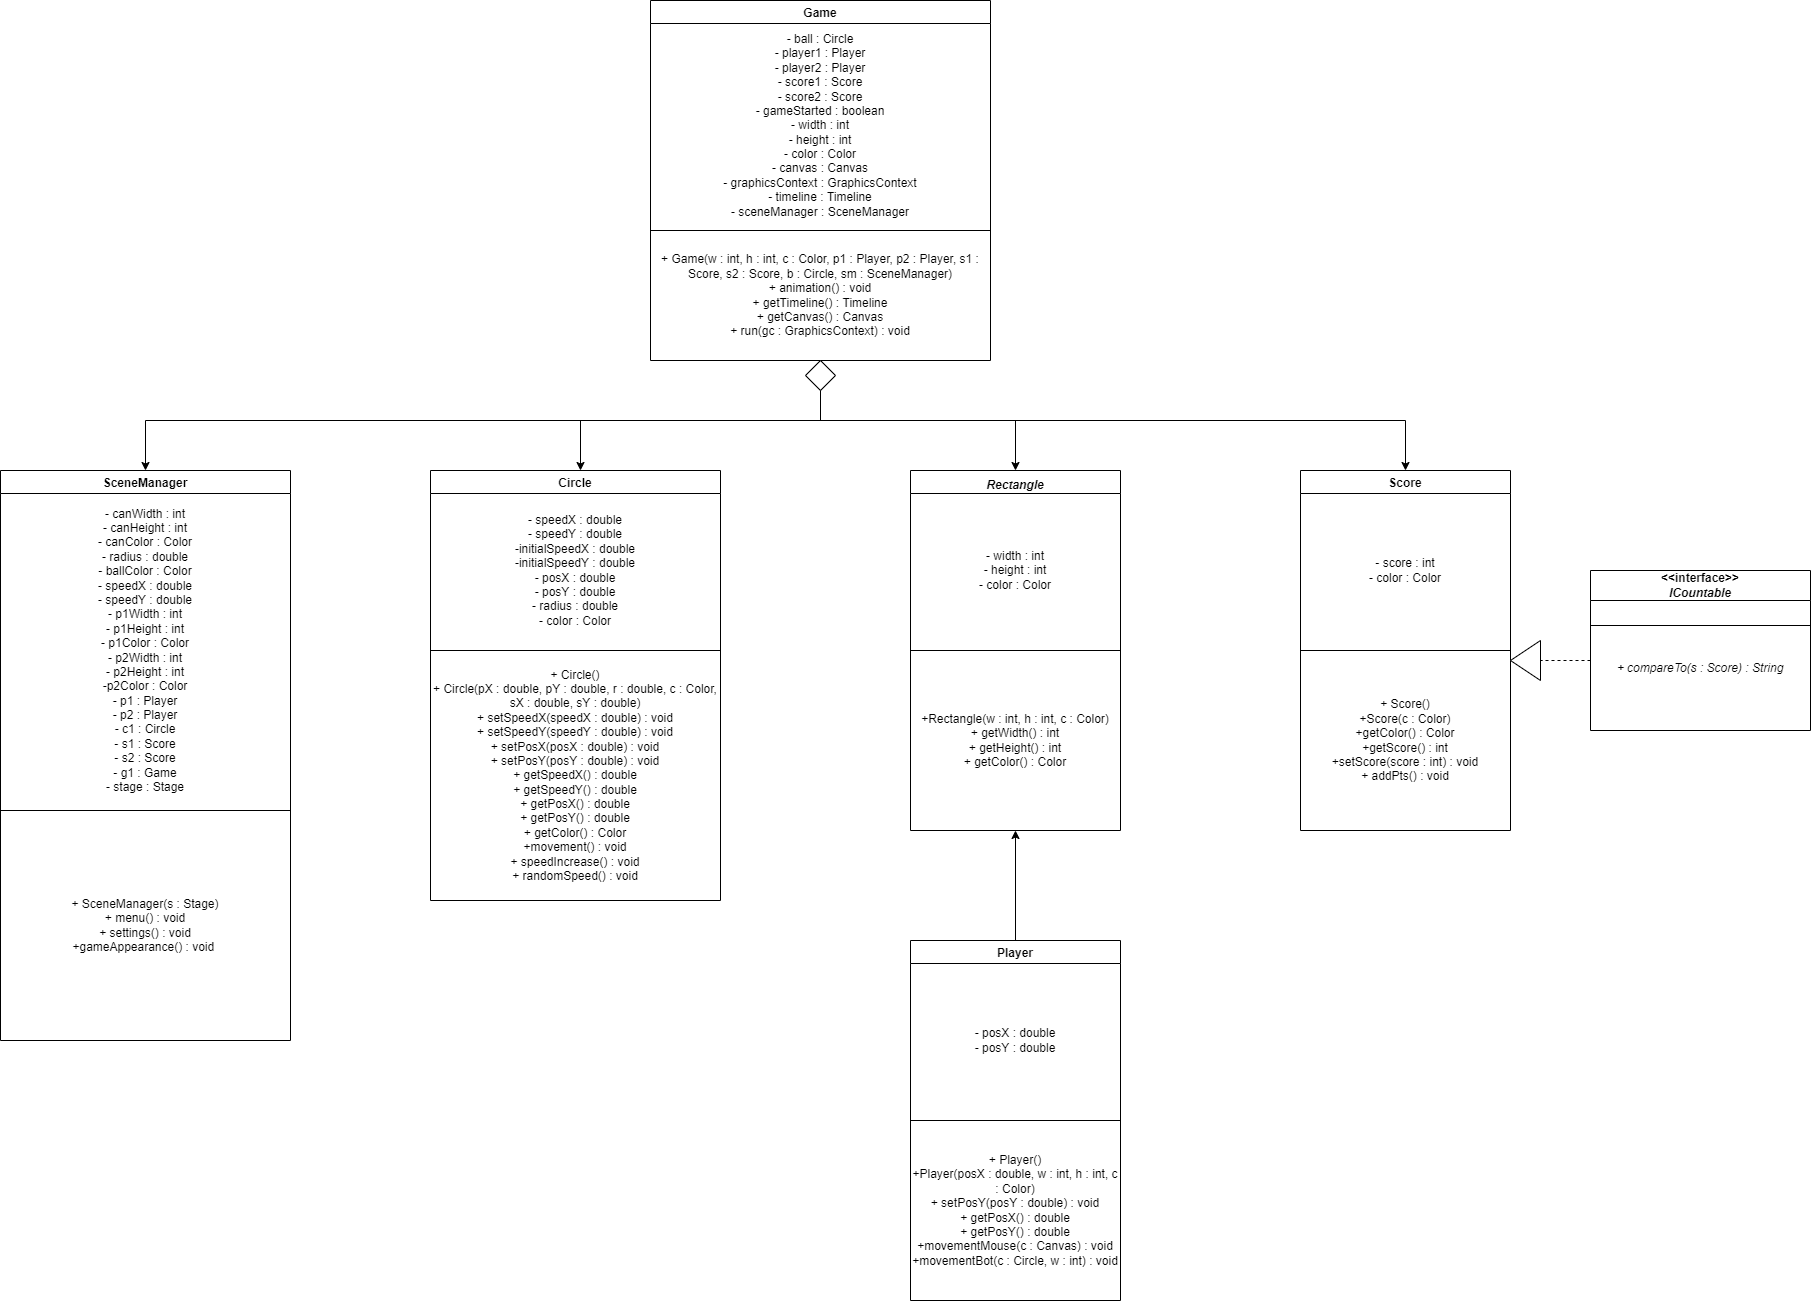

The diagram above was exported from draw.io. Its source (the exported page's mxGraphModel, read from the mxfile embedded in the PNG):
<mxGraphModel dx="2594" dy="467" grid="1" gridSize="10" guides="1" tooltips="1" connect="1" arrows="1" fold="1" page="1" pageScale="1" pageWidth="2000" pageHeight="2000" math="0" shadow="0">
  <root>
    <mxCell id="0" />
    <mxCell id="1" parent="0" />
    <mxCell id="qp3x2_VoqsKmrLZiTO5I-31" style="edgeStyle=orthogonalEdgeStyle;rounded=0;orthogonalLoop=1;jettySize=auto;html=1;entryX=0.5;entryY=1;entryDx=0;entryDy=0;" parent="1" source="qp3x2_VoqsKmrLZiTO5I-1" target="qp3x2_VoqsKmrLZiTO5I-20" edge="1">
      <mxGeometry relative="1" as="geometry" />
    </mxCell>
    <mxCell id="qp3x2_VoqsKmrLZiTO5I-1" value="Player" style="swimlane;" parent="1" vertex="1">
      <mxGeometry x="790" y="960" width="210" height="360" as="geometry" />
    </mxCell>
    <mxCell id="qp3x2_VoqsKmrLZiTO5I-4" value="&lt;span&gt;- posX : double&lt;/span&gt;&lt;br&gt;&lt;span&gt;- posY : double&lt;/span&gt;" style="text;html=1;strokeColor=none;fillColor=none;align=center;verticalAlign=middle;whiteSpace=wrap;rounded=0;" parent="qp3x2_VoqsKmrLZiTO5I-1" vertex="1">
      <mxGeometry y="20" width="210" height="160" as="geometry" />
    </mxCell>
    <mxCell id="qp3x2_VoqsKmrLZiTO5I-5" value="+ Player()&lt;br&gt;+Player(posX : double, w : int, h : int, c : Color)&lt;br&gt;+ setPosY(posY : double) : void&lt;br&gt;+ getPosX() : double&lt;br&gt;+ getPosY() : double&lt;br&gt;+movementMouse(c : Canvas) : void&lt;br&gt;+movementBot(c : Circle, w : int) : void" style="text;html=1;strokeColor=none;fillColor=none;align=center;verticalAlign=middle;whiteSpace=wrap;rounded=0;" parent="qp3x2_VoqsKmrLZiTO5I-1" vertex="1">
      <mxGeometry y="180" width="210" height="180" as="geometry" />
    </mxCell>
    <mxCell id="qp3x2_VoqsKmrLZiTO5I-3" value="" style="endArrow=none;html=1;rounded=0;exitX=0;exitY=0.5;exitDx=0;exitDy=0;entryX=1;entryY=0.5;entryDx=0;entryDy=0;" parent="1" source="qp3x2_VoqsKmrLZiTO5I-1" target="qp3x2_VoqsKmrLZiTO5I-1" edge="1">
      <mxGeometry width="50" height="50" relative="1" as="geometry">
        <mxPoint x="432.5" y="189.5" as="sourcePoint" />
        <mxPoint x="580" y="190" as="targetPoint" />
      </mxGeometry>
    </mxCell>
    <mxCell id="qp3x2_VoqsKmrLZiTO5I-9" value="Circle" style="swimlane;startSize=23;" parent="1" vertex="1">
      <mxGeometry x="310" y="490" width="290" height="430" as="geometry" />
    </mxCell>
    <mxCell id="qp3x2_VoqsKmrLZiTO5I-10" value="- speedX : double&lt;br&gt;- speedY : double&lt;br&gt;-initialSpeedX : double&lt;br&gt;-initialSpeedY : double&lt;br&gt;- posX : double&lt;br&gt;- posY : double&lt;br&gt;- radius : double&lt;br&gt;- color : Color" style="text;html=1;strokeColor=none;fillColor=none;align=center;verticalAlign=middle;whiteSpace=wrap;rounded=0;" parent="qp3x2_VoqsKmrLZiTO5I-9" vertex="1">
      <mxGeometry y="20" width="290" height="160" as="geometry" />
    </mxCell>
    <mxCell id="qp3x2_VoqsKmrLZiTO5I-11" value="+ Circle()&lt;br&gt;+ Circle(pX : double, pY : double, r : double, c : Color, sX : double, sY : double)&lt;br&gt;+ setSpeedX(speedX : double) : void&lt;br&gt;+ setSpeedY(speedY : double) : void&lt;br&gt;+ setPosX(posX : double) : void&lt;br&gt;+ setPosY(posY : double) : void&lt;br&gt;+ getSpeedX() : double&lt;br&gt;+ getSpeedY() : double&lt;br&gt;+ getPosX() : double&lt;br&gt;+ getPosY() : double&lt;br&gt;+ getColor() : Color&lt;br&gt;+movement() : void&lt;br&gt;+ speedIncrease() : void&lt;br&gt;+ randomSpeed() : void" style="text;html=1;strokeColor=none;fillColor=none;align=center;verticalAlign=middle;whiteSpace=wrap;rounded=0;" parent="qp3x2_VoqsKmrLZiTO5I-9" vertex="1">
      <mxGeometry y="180" width="290" height="250" as="geometry" />
    </mxCell>
    <mxCell id="qp3x2_VoqsKmrLZiTO5I-12" value="" style="endArrow=none;html=1;rounded=0;exitX=0;exitY=1;exitDx=0;exitDy=0;entryX=1;entryY=0;entryDx=0;entryDy=0;" parent="qp3x2_VoqsKmrLZiTO5I-9" source="qp3x2_VoqsKmrLZiTO5I-10" target="qp3x2_VoqsKmrLZiTO5I-11" edge="1">
      <mxGeometry width="50" height="50" relative="1" as="geometry">
        <mxPoint x="70" y="180" as="sourcePoint" />
        <mxPoint x="200" y="180" as="targetPoint" />
      </mxGeometry>
    </mxCell>
    <mxCell id="qp3x2_VoqsKmrLZiTO5I-14" value="Game" style="swimlane;" parent="1" vertex="1">
      <mxGeometry x="530" y="20" width="340" height="360" as="geometry" />
    </mxCell>
    <mxCell id="qp3x2_VoqsKmrLZiTO5I-15" value="- ball : Circle&lt;br&gt;- player1 : Player&lt;br&gt;- player2 : Player&lt;br&gt;- score1 : Score&lt;br&gt;- score2 : Score&lt;br&gt;- gameStarted : boolean&lt;br&gt;- width : int&lt;br&gt;- height : int&lt;br&gt;- color : Color&lt;br&gt;- canvas : Canvas&lt;br&gt;- graphicsContext : GraphicsContext&lt;br&gt;- timeline : Timeline&lt;br&gt;- sceneManager : SceneManager" style="text;html=1;strokeColor=none;fillColor=none;align=center;verticalAlign=middle;whiteSpace=wrap;rounded=0;" parent="qp3x2_VoqsKmrLZiTO5I-14" vertex="1">
      <mxGeometry y="20" width="340" height="210" as="geometry" />
    </mxCell>
    <mxCell id="qp3x2_VoqsKmrLZiTO5I-16" value="+ Game(w : int, h : int, c : Color, p1 : Player, p2 : Player, s1 : Score, s2 : Score, b : Circle, sm : SceneManager)&lt;br&gt;+ animation() : void&lt;br&gt;+ getTimeline() : Timeline&lt;br&gt;+ getCanvas() : Canvas&lt;br&gt;+ run(gc : GraphicsContext) : void" style="text;html=1;strokeColor=none;fillColor=none;align=center;verticalAlign=middle;whiteSpace=wrap;rounded=0;" parent="qp3x2_VoqsKmrLZiTO5I-14" vertex="1">
      <mxGeometry y="230" width="340" height="130" as="geometry" />
    </mxCell>
    <mxCell id="hCEC1-k17PdZll-yTME3-1" value="" style="endArrow=none;html=1;rounded=0;exitX=0;exitY=1;exitDx=0;exitDy=0;entryX=1;entryY=0;entryDx=0;entryDy=0;" edge="1" parent="qp3x2_VoqsKmrLZiTO5I-14" source="qp3x2_VoqsKmrLZiTO5I-15" target="qp3x2_VoqsKmrLZiTO5I-16">
      <mxGeometry width="50" height="50" relative="1" as="geometry">
        <mxPoint y="209" as="sourcePoint" />
        <mxPoint x="200" y="209" as="targetPoint" />
      </mxGeometry>
    </mxCell>
    <mxCell id="qp3x2_VoqsKmrLZiTO5I-18" value="" style="swimlane;" parent="1" vertex="1">
      <mxGeometry x="790" y="490" width="210" height="360" as="geometry" />
    </mxCell>
    <mxCell id="qp3x2_VoqsKmrLZiTO5I-20" value="+Rectangle(w : int, h : int, c : Color)&lt;br&gt;+ getWidth() : int&lt;br&gt;+ getHeight() : int&lt;br&gt;+ getColor() : Color" style="text;html=1;strokeColor=none;fillColor=none;align=center;verticalAlign=middle;whiteSpace=wrap;rounded=0;" parent="qp3x2_VoqsKmrLZiTO5I-18" vertex="1">
      <mxGeometry y="180" width="210" height="180" as="geometry" />
    </mxCell>
    <mxCell id="qp3x2_VoqsKmrLZiTO5I-21" value="" style="endArrow=none;html=1;rounded=0;exitX=0;exitY=1;exitDx=0;exitDy=0;entryX=1;entryY=1;entryDx=0;entryDy=0;" parent="qp3x2_VoqsKmrLZiTO5I-18" target="qp3x2_VoqsKmrLZiTO5I-22" edge="1">
      <mxGeometry width="50" height="50" relative="1" as="geometry">
        <mxPoint y="180" as="sourcePoint" />
        <mxPoint x="260" y="180" as="targetPoint" />
      </mxGeometry>
    </mxCell>
    <mxCell id="qp3x2_VoqsKmrLZiTO5I-22" value="- width : int&lt;br&gt;- height : int&lt;br&gt;- color : Color" style="text;html=1;strokeColor=none;fillColor=none;align=center;verticalAlign=middle;whiteSpace=wrap;rounded=0;" parent="qp3x2_VoqsKmrLZiTO5I-18" vertex="1">
      <mxGeometry y="20" width="210" height="160" as="geometry" />
    </mxCell>
    <mxCell id="8vdz2XmnIbf_jZ32mYYJ-2" value="&lt;i&gt;&lt;b&gt;Rectangle&lt;/b&gt;&lt;/i&gt;" style="text;html=1;strokeColor=none;fillColor=none;align=center;verticalAlign=middle;whiteSpace=wrap;rounded=0;" parent="qp3x2_VoqsKmrLZiTO5I-18" vertex="1">
      <mxGeometry x="75" width="60" height="30" as="geometry" />
    </mxCell>
    <mxCell id="qp3x2_VoqsKmrLZiTO5I-24" value="Score" style="swimlane;" parent="1" vertex="1">
      <mxGeometry x="1180" y="490" width="210" height="360" as="geometry" />
    </mxCell>
    <mxCell id="qp3x2_VoqsKmrLZiTO5I-25" value="+ Score()&lt;br&gt;+Score(c : Color)&lt;br&gt;+getColor() : Color&lt;br&gt;+getScore() : int&lt;br&gt;+setScore(score : int) : void&lt;br&gt;+ addPts() : void" style="text;html=1;strokeColor=none;fillColor=none;align=center;verticalAlign=middle;whiteSpace=wrap;rounded=0;" parent="qp3x2_VoqsKmrLZiTO5I-24" vertex="1">
      <mxGeometry y="180" width="210" height="180" as="geometry" />
    </mxCell>
    <mxCell id="qp3x2_VoqsKmrLZiTO5I-26" value="" style="endArrow=none;html=1;rounded=0;exitX=0;exitY=1;exitDx=0;exitDy=0;entryX=1;entryY=1;entryDx=0;entryDy=0;" parent="qp3x2_VoqsKmrLZiTO5I-24" target="qp3x2_VoqsKmrLZiTO5I-27" edge="1">
      <mxGeometry width="50" height="50" relative="1" as="geometry">
        <mxPoint y="180" as="sourcePoint" />
        <mxPoint x="260" y="180" as="targetPoint" />
      </mxGeometry>
    </mxCell>
    <mxCell id="qp3x2_VoqsKmrLZiTO5I-27" value="- score : int&lt;br&gt;- color : Color" style="text;html=1;strokeColor=none;fillColor=none;align=center;verticalAlign=middle;whiteSpace=wrap;rounded=0;" parent="qp3x2_VoqsKmrLZiTO5I-24" vertex="1">
      <mxGeometry y="20" width="210" height="160" as="geometry" />
    </mxCell>
    <mxCell id="qp3x2_VoqsKmrLZiTO5I-33" value="" style="swimlane;startSize=30;" parent="1" vertex="1">
      <mxGeometry x="1470" y="590" width="220" height="160" as="geometry" />
    </mxCell>
    <mxCell id="qp3x2_VoqsKmrLZiTO5I-35" value="&lt;i&gt;&lt;br&gt;+ compareTo(s : Score) : String&lt;br&gt;&lt;/i&gt;" style="text;html=1;strokeColor=none;fillColor=none;align=center;verticalAlign=middle;whiteSpace=wrap;rounded=0;" parent="qp3x2_VoqsKmrLZiTO5I-33" vertex="1">
      <mxGeometry y="20" width="220" height="140" as="geometry" />
    </mxCell>
    <mxCell id="qp3x2_VoqsKmrLZiTO5I-47" value="" style="endArrow=none;html=1;rounded=0;exitX=0;exitY=0.25;exitDx=0;exitDy=0;entryX=1;entryY=0.25;entryDx=0;entryDy=0;" parent="qp3x2_VoqsKmrLZiTO5I-33" source="qp3x2_VoqsKmrLZiTO5I-35" target="qp3x2_VoqsKmrLZiTO5I-35" edge="1">
      <mxGeometry width="50" height="50" relative="1" as="geometry">
        <mxPoint x="10" y="60" as="sourcePoint" />
        <mxPoint x="220" y="60" as="targetPoint" />
      </mxGeometry>
    </mxCell>
    <mxCell id="8vdz2XmnIbf_jZ32mYYJ-4" value="&lt;b&gt;&amp;lt;&amp;lt;interface&amp;gt;&amp;gt;&lt;br&gt;&lt;i&gt;ICountable&lt;/i&gt;&lt;/b&gt;" style="text;html=1;strokeColor=none;fillColor=none;align=center;verticalAlign=middle;whiteSpace=wrap;rounded=0;" parent="qp3x2_VoqsKmrLZiTO5I-33" vertex="1">
      <mxGeometry x="25" width="170" height="30" as="geometry" />
    </mxCell>
    <mxCell id="qp3x2_VoqsKmrLZiTO5I-39" style="edgeStyle=orthogonalEdgeStyle;rounded=0;orthogonalLoop=1;jettySize=auto;html=1;" parent="1" source="qp3x2_VoqsKmrLZiTO5I-38" target="qp3x2_VoqsKmrLZiTO5I-9" edge="1">
      <mxGeometry relative="1" as="geometry">
        <Array as="points">
          <mxPoint x="700" y="440" />
          <mxPoint x="460" y="440" />
        </Array>
      </mxGeometry>
    </mxCell>
    <mxCell id="qp3x2_VoqsKmrLZiTO5I-40" style="edgeStyle=orthogonalEdgeStyle;rounded=0;orthogonalLoop=1;jettySize=auto;html=1;entryX=0.5;entryY=0;entryDx=0;entryDy=0;" parent="1" source="qp3x2_VoqsKmrLZiTO5I-38" target="8vdz2XmnIbf_jZ32mYYJ-2" edge="1">
      <mxGeometry relative="1" as="geometry">
        <Array as="points">
          <mxPoint x="700" y="440" />
          <mxPoint x="895" y="440" />
        </Array>
      </mxGeometry>
    </mxCell>
    <mxCell id="hCEC1-k17PdZll-yTME3-2" style="edgeStyle=orthogonalEdgeStyle;rounded=0;orthogonalLoop=1;jettySize=auto;html=1;" edge="1" parent="1" source="qp3x2_VoqsKmrLZiTO5I-38" target="qp3x2_VoqsKmrLZiTO5I-24">
      <mxGeometry relative="1" as="geometry">
        <Array as="points">
          <mxPoint x="700" y="440" />
          <mxPoint x="1285" y="440" />
        </Array>
      </mxGeometry>
    </mxCell>
    <mxCell id="hCEC1-k17PdZll-yTME3-7" style="edgeStyle=orthogonalEdgeStyle;rounded=0;orthogonalLoop=1;jettySize=auto;html=1;entryX=0.5;entryY=0;entryDx=0;entryDy=0;" edge="1" parent="1" source="qp3x2_VoqsKmrLZiTO5I-38" target="hCEC1-k17PdZll-yTME3-3">
      <mxGeometry relative="1" as="geometry">
        <Array as="points">
          <mxPoint x="700" y="440" />
          <mxPoint x="25" y="440" />
        </Array>
      </mxGeometry>
    </mxCell>
    <mxCell id="qp3x2_VoqsKmrLZiTO5I-38" value="" style="rhombus;whiteSpace=wrap;html=1;" parent="1" vertex="1">
      <mxGeometry x="685" y="380" width="30" height="30" as="geometry" />
    </mxCell>
    <mxCell id="qp3x2_VoqsKmrLZiTO5I-42" value="" style="triangle;whiteSpace=wrap;html=1;rotation=-180;" parent="1" vertex="1">
      <mxGeometry x="1390" y="660" width="30" height="40" as="geometry" />
    </mxCell>
    <mxCell id="qp3x2_VoqsKmrLZiTO5I-41" value="" style="endArrow=none;dashed=1;html=1;rounded=0;exitX=0;exitY=0.5;exitDx=0;exitDy=0;entryX=0;entryY=0.5;entryDx=0;entryDy=0;" parent="1" source="qp3x2_VoqsKmrLZiTO5I-35" target="qp3x2_VoqsKmrLZiTO5I-42" edge="1">
      <mxGeometry width="50" height="50" relative="1" as="geometry">
        <mxPoint x="1290" y="1160" as="sourcePoint" />
        <mxPoint x="1600" y="1050" as="targetPoint" />
      </mxGeometry>
    </mxCell>
    <mxCell id="hCEC1-k17PdZll-yTME3-3" value="SceneManager" style="swimlane;startSize=23;" vertex="1" parent="1">
      <mxGeometry x="-120" y="490" width="290" height="570" as="geometry" />
    </mxCell>
    <mxCell id="hCEC1-k17PdZll-yTME3-4" value="- canWidth : int&lt;br&gt;- canHeight : int&lt;br&gt;- canColor : Color&lt;br&gt;- radius : double&lt;br&gt;- ballColor : Color&lt;br&gt;- speedX : double&lt;br&gt;- speedY : double&lt;br&gt;- p1Width : int&lt;br&gt;- p1Height : int&lt;br&gt;- p1Color : Color&lt;br&gt;- p2Width : int&lt;br&gt;- p2Height : int&lt;br&gt;-p2Color : Color&lt;br&gt;- p1 : Player&lt;br&gt;- p2 : Player&lt;br&gt;- c1 : Circle&lt;br&gt;- s1 : Score&lt;br&gt;- s2 : Score&lt;br&gt;- g1 : Game&lt;br&gt;- stage : Stage" style="text;html=1;strokeColor=none;fillColor=none;align=center;verticalAlign=middle;whiteSpace=wrap;rounded=0;" vertex="1" parent="hCEC1-k17PdZll-yTME3-3">
      <mxGeometry y="20" width="290" height="320" as="geometry" />
    </mxCell>
    <mxCell id="hCEC1-k17PdZll-yTME3-5" value="+ SceneManager(s : Stage)&lt;br&gt;+ menu() : void&lt;br&gt;+ settings() : void&lt;br&gt;+gameAppearance() : void&amp;nbsp;" style="text;html=1;strokeColor=none;fillColor=none;align=center;verticalAlign=middle;whiteSpace=wrap;rounded=0;" vertex="1" parent="hCEC1-k17PdZll-yTME3-3">
      <mxGeometry y="340" width="290" height="230" as="geometry" />
    </mxCell>
    <mxCell id="hCEC1-k17PdZll-yTME3-6" value="" style="endArrow=none;html=1;rounded=0;exitX=0;exitY=1;exitDx=0;exitDy=0;entryX=1;entryY=0;entryDx=0;entryDy=0;" edge="1" parent="hCEC1-k17PdZll-yTME3-3" source="hCEC1-k17PdZll-yTME3-4" target="hCEC1-k17PdZll-yTME3-5">
      <mxGeometry width="50" height="50" relative="1" as="geometry">
        <mxPoint x="70" y="180" as="sourcePoint" />
        <mxPoint x="200" y="180" as="targetPoint" />
      </mxGeometry>
    </mxCell>
  </root>
</mxGraphModel>